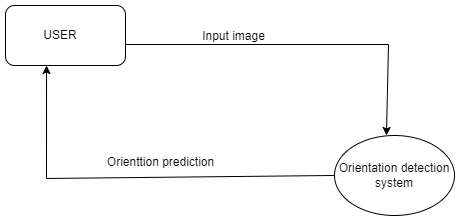

The diagram above was exported from draw.io. Its source (the exported page's mxGraphModel, read from the mxfile embedded in the PNG):
<mxGraphModel dx="880" dy="452" grid="0" gridSize="10" guides="1" tooltips="1" connect="1" arrows="1" fold="1" page="1" pageScale="1" pageWidth="850" pageHeight="1100" math="0" shadow="0">
  <root>
    <mxCell id="0" />
    <mxCell id="1" parent="0" />
    <mxCell id="xj6mC_RLfrWJpPNpUr8K-1" value="&amp;nbsp;Orientation detection&amp;nbsp; system" style="ellipse;whiteSpace=wrap;html=1;" vertex="1" parent="1">
      <mxGeometry x="544" y="196" width="120" height="80" as="geometry" />
    </mxCell>
    <mxCell id="xj6mC_RLfrWJpPNpUr8K-2" value="" style="rounded=1;whiteSpace=wrap;html=1;" vertex="1" parent="1">
      <mxGeometry x="215" y="66" width="120" height="60" as="geometry" />
    </mxCell>
    <mxCell id="xj6mC_RLfrWJpPNpUr8K-3" value="USER" style="text;html=1;strokeColor=none;fillColor=none;align=center;verticalAlign=middle;whiteSpace=wrap;rounded=0;" vertex="1" parent="1">
      <mxGeometry x="240" y="81" width="60" height="30" as="geometry" />
    </mxCell>
    <mxCell id="xj6mC_RLfrWJpPNpUr8K-4" value="" style="endArrow=classic;html=1;rounded=0;exitX=1;exitY=0.65;exitDx=0;exitDy=0;exitPerimeter=0;entryX=0.433;entryY=0;entryDx=0;entryDy=0;entryPerimeter=0;" edge="1" parent="1" source="xj6mC_RLfrWJpPNpUr8K-2" target="xj6mC_RLfrWJpPNpUr8K-1">
      <mxGeometry width="50" height="50" relative="1" as="geometry">
        <mxPoint x="457" y="135" as="sourcePoint" />
        <mxPoint x="618" y="101" as="targetPoint" />
        <Array as="points">
          <mxPoint x="598" y="105" />
        </Array>
      </mxGeometry>
    </mxCell>
    <mxCell id="xj6mC_RLfrWJpPNpUr8K-5" value="Input image&lt;br&gt;" style="text;html=1;align=center;verticalAlign=middle;resizable=0;points=[];autosize=1;strokeColor=none;fillColor=none;" vertex="1" parent="1">
      <mxGeometry x="402" y="84" width="81" height="26" as="geometry" />
    </mxCell>
    <mxCell id="xj6mC_RLfrWJpPNpUr8K-6" value="" style="endArrow=classic;html=1;rounded=0;entryX=0.342;entryY=1;entryDx=0;entryDy=0;entryPerimeter=0;exitX=0;exitY=0.4;exitDx=0;exitDy=0;exitPerimeter=0;" edge="1" parent="1" target="xj6mC_RLfrWJpPNpUr8K-2">
      <mxGeometry width="50" height="50" relative="1" as="geometry">
        <mxPoint x="544" y="235.98" as="sourcePoint" />
        <mxPoint x="256.03999999999996" y="131.99999999999997" as="targetPoint" />
        <Array as="points">
          <mxPoint x="256" y="238.98" />
        </Array>
      </mxGeometry>
    </mxCell>
    <mxCell id="xj6mC_RLfrWJpPNpUr8K-7" value="Orienttion prediction" style="text;html=1;align=center;verticalAlign=middle;resizable=0;points=[];autosize=1;strokeColor=none;fillColor=none;" vertex="1" parent="1">
      <mxGeometry x="307" y="210" width="125" height="26" as="geometry" />
    </mxCell>
  </root>
</mxGraphModel>